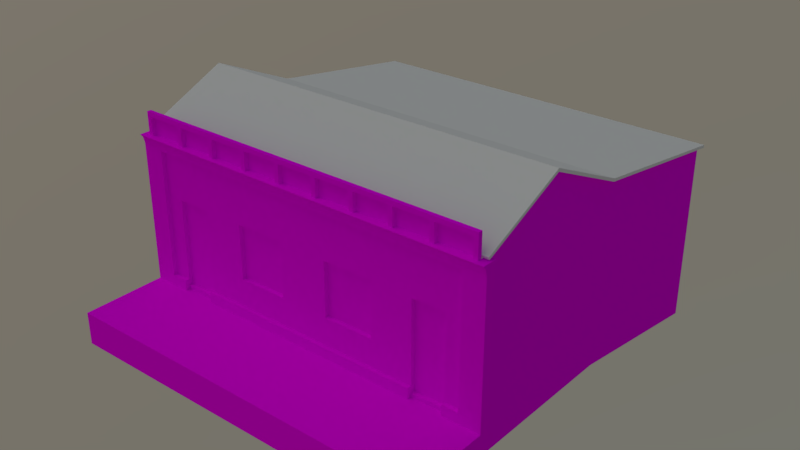 # Source: casaLadoPetita.blend  (saved by Blender 2.79.0; exported with 4.5.12 LTS)
import bpy
from mathutils import Matrix  # noqa: F401  (used for matrix-valued properties, if any)

bpy.ops.wm.read_factory_settings(use_empty=True)
scene = bpy.context.scene
scene.name = 'Scene'

# ---- collections
col_collection_1 = bpy.data.collections.new('Collection 1'); scene.collection.children.link(col_collection_1)
col_collection_2 = bpy.data.collections.new('Collection 2'); scene.collection.children.link(col_collection_2)
col_collection_2.hide_render = True
col_collection_2.hide_viewport = True

# ---- images (referenced by path relative to the original .blend; pixels are not part of the script)
import os
ASSET_DIR = os.environ.get("B2B_ASSET_DIR", "")  # directory of the original .blend (textures are referenced by path, not embedded)
HERE = os.path.dirname(os.path.abspath(__file__))  # packed textures are extracted next to this script under _unpacked/

def load_image(name, relpath, width, height, colorspace="sRGB"):
    """Load a texture the original file referenced (path relative to the .blend, or extracted next to this script)."""
    p = next((c for c in (os.path.join(HERE, relpath), os.path.join(ASSET_DIR, relpath)) if relpath and os.path.exists(c)), "")
    if p:
        img = bpy.data.images.load(p, check_existing=True)
        img.name = name
    else:  # same state as the original file: an image datablock whose file is absent (Cycles renders it pink)
        img = bpy.data.images.new(name, width, height)
        img.source = "FILE"
        img.filepath = "//" + (relpath or name)
    img.colorspace_settings.name = colorspace
    return img
img_04_casa_png = load_image('04_casa.png', '04_casa.png', 1024, 1024, 'sRGB')

# ---- materials (node trees are filled in below, after node groups)
mat_material = bpy.data.materials.new('Material')
mat_material.displacement_method = 'DISPLACEMENT'
mat_material.alpha_threshold = 0.0
mat_material.roughness = 0.5
mat_material.line_color = (0.0, 0.0, 0.0, 1.0)

# ---- material node trees
mat_material.use_nodes = True; mat_material.node_tree.nodes.clear()
_N = mat_material.node_tree.nodes; _L = mat_material.node_tree.links
n0 = _N.new('ShaderNodeOutputMaterial'); n0.name = 'Material Output'; n0.location = (460, 300)
n1 = _N.new('ShaderNodeBsdfDiffuse'); n1.name = 'Diffuse BSDF'; n1.location = (10, 300)
n2 = _N.new('ShaderNodeMixShader'); n2.name = 'Mix Shader'; n2.location = (240, 303)
n2.mute = True
n3 = _N.new('ShaderNodeTexImage'); n3.name = 'Image Texture'; n3.location = (-180, 300)
n3.width = 140
n3.image = img_04_casa_png
_L.new(n3.outputs[0], n1.inputs[0])
_L.new(n2.outputs[0], n0.inputs[0])
_L.new(n1.outputs[0], n2.inputs[2])
n0.is_active_output = True

# ---- world
world_world = bpy.data.worlds.new('World'); scene.world = world_world
world_world.use_nodes = True; world_world.node_tree.nodes.clear()
_N = world_world.node_tree.nodes; _L = world_world.node_tree.links
n0 = _N.new('ShaderNodeOutputWorld'); n0.name = 'World Output'; n0.location = (300, 300)
n1 = _N.new('ShaderNodeBackground'); n1.name = 'Background'; n1.location = (10, 300)
n2 = _N.new('ShaderNodeTexSky'); n2.name = 'Sky Texture'; n2.location = (-190, 300)
n2.sky_type = 'HOSEK_WILKIE'
n2.sun_direction = (-0.3344, -0.2366, 0.9123)
n2.turbidity = 9.6
n2.ground_albedo = 0.4987
n2.sun_elevation = 1.571
_L.new(n1.outputs[0], n0.inputs[0])
_L.new(n2.outputs[0], n1.inputs[0])
n0.is_active_output = True
world_world.color = (0.05088, 0.05088, 0.05088)
world_world.use_sun_shadow = False
world_world.sun_shadow_jitter_overblur = 0.0
world_world.cycles.sampling_method = 'MANUAL'

# ---- meshes
me_plane = bpy.data.meshes.new('Plane')
me_plane.from_pydata([(-1.0, -3.125, 0.01435), (7.639, -3.125, 0.01435), (-1.0, 1.0, 0.0), (7.639, 1.0, 0.0), (-1.0, -1.078, 0.9361), (7.639, -1.078, 0.9361), (-1.0, 5.0, -0.6), (7.639, 5.0, -0.6), (-1.0, -1.078, 1.008), (-1.0, -3.152, 0.07385), (7.639, -3.152, 0.07385), (7.639, -1.078, 1.008), (7.639, 1.019, 0.0632), (-1.0, 1.019, 0.0632), (7.639, 5.01, -0.5355), (-1.0, 5.01, -0.5355), (-1.142, -1.078, 0.9361), (-1.142, -3.125, 0.01435), (7.781, -1.078, 0.9361), (7.781, 1.0, 0.0), (-1.142, 1.0, 0.0), (7.781, -3.125, 0.01435), (-1.142, 5.0, -0.6), (7.781, 5.0, -0.6), (-1.142, -1.078, 1.008), (-1.142, -3.152, 0.07385), (7.781, -1.078, 1.008), (7.781, 1.019, 0.0632), (-1.142, 1.019, 0.0632), (7.781, -3.152, 0.07385), (-1.142, 5.01, -0.5355), (7.781, 5.01, -0.5355)], [], [(8, 11, 12, 13), (9, 10, 11, 8), (13, 12, 14, 15), (4, 0, 17, 16), (8, 13, 28, 24), (15, 6, 22, 30), (1, 5, 18, 21), (10, 1, 21, 29), (7, 6, 15, 14), (12, 11, 26, 27), (0, 1, 10, 9), (22, 20, 28, 30), (20, 16, 24, 28), (18, 19, 27, 26), (16, 17, 25, 24), (19, 23, 31, 27), (21, 18, 26, 29), (11, 10, 29, 26), (6, 2, 20, 22), (3, 7, 23, 19), (5, 3, 19, 18), (9, 8, 24, 25), (0, 9, 25, 17), (13, 15, 30, 28), (7, 14, 31, 23), (2, 4, 16, 20), (14, 12, 27, 31)])
me_plane.use_remesh_preserve_volume = False
me_plane.use_remesh_preserve_attributes = False
me_plane.use_mirror_vertex_groups = False
me_plane.update()
me_cube_001 = bpy.data.meshes.new('Cube.001')
me_cube_001.from_pydata([(-4.319, -1.1, 3.555), (-4.319, -1.1, 3.991), (-4.319, -1.0, 3.555), (-4.319, -1.0, 3.991), (-4.216, -1.1, 3.555), (-4.216, -1.1, 3.991), (-4.216, -1.0, 3.555), (-4.216, -1.0, 3.991)], [], [(0, 1, 3, 2), (6, 7, 5, 4), (4, 5, 1, 0)])
_uv = me_cube_001.uv_layers.new(name='UVMap')
_uv.uv.foreach_set('vector', [0.2296, 8.404e-05, 0.2296, 0.9999, 8.349e-05, 0.9999, 8.349e-05, 8.404e-05, 0.6972, 8.349e-05, 0.6972, 0.9999, 0.4677, 0.9999, 0.4677, 8.404e-05, 0.4677, 8.404e-05, 0.4677, 0.9999, 0.2296, 0.9999, 0.2296, 8.404e-05])
me_cube_001.materials.append(mat_material)
me_cube_001.use_remesh_preserve_volume = False
me_cube_001.use_remesh_preserve_attributes = False
me_cube_001.use_mirror_vertex_groups = False
me_cube_001.update()
me_cube = bpy.data.meshes.new('Cube')
me_cube.from_pydata([(-4.319, -1.0, 4.1), (0.0, -1.0, 4.1), (-3.998, -1.0, 0.1), (-3.998, -1.0, 4.1), (0.0, -1.0, 2.2), (-3.998, -1.0, 2.2), (-3.598, -1.0, 0.1), (-3.598, -1.0, 4.1), (-3.598, -1.0, 2.2), (-2.798, -1.0, 0.1), (-2.798, -1.0, 4.1), (-2.798, -1.0, 2.2), (-1.796, -1.0, 4.1), (-1.796, -1.0, 2.2), (-0.5958, -1.0, 4.1), (-0.5958, -1.0, 2.2), (0.0, -1.0, 0.9), (-3.998, -1.0, 0.9), (-3.598, -1.0, 0.9), (-2.798, -1.0, 0.9), (-1.796, -1.0, 0.9), (-0.5958, -1.0, 0.9), (-2.798, -0.9, 0.1), (-3.598, -0.9, 0.1), (-2.798, -0.9, 2.2), (-3.598, -0.9, 2.2), (-3.598, -0.9, 0.9), (-2.798, -0.9, 0.9), (-0.5958, -0.9, 2.2), (-1.796, -0.9, 2.2), (-1.796, -0.9, 0.9), (-0.5958, -0.9, 0.9), (-4.319, -1.204, 3.555), (0.0, -1.0, 3.274), (-3.998, -1.0, 3.274), (-3.598, -1.0, 3.274), (-2.798, -1.0, 3.274), (-1.796, -1.0, 3.274), (-0.5958, -1.0, 3.274), (-4.319, -1.0, 3.555), (0.0, -1.0, 3.555), (-3.998, -1.0, 3.555), (-3.598, -1.0, 3.555), (-2.798, -1.0, 3.555), (-1.796, -1.0, 3.555), (-0.5958, -1.0, 3.555), (-4.319, -1.0, 3.991), (0.0, -1.0, 3.991), (-3.998, -1.0, 3.991), (-3.598, -1.0, 3.991), (-2.798, -1.0, 3.991), (-1.796, -1.0, 3.991), (-0.5958, -1.0, 3.991), (-3.998, -1.1, 0.1), (-4.319, -1.1, 0.1), (-4.319, -1.1, 3.991), (-4.319, -1.1, 4.1), (-3.998, -1.1, 4.1), (-3.598, -1.1, 4.1), (-3.998, -1.1, 0.9), (-4.319, -1.1, 0.9), (-4.319, -1.1, 2.2), (-3.998, -1.1, 2.2), (-2.798, -1.1, 4.1), (-1.796, -1.1, 4.1), (-0.5958, -1.1, 4.1), (0.0, -1.1, 4.1), (-4.319, -1.1, 3.274), (0.0, -1.1, 3.991), (-3.998, -1.1, 3.991), (-3.598, -1.1, 3.991), (-2.798, -1.1, 3.991), (-1.796, -1.1, 3.991), (-0.5958, -1.1, 3.991), (-4.513, -0.8458, 0.9), (-4.513, -0.8458, 2.2), (-4.513, -0.8458, 0.1), (-4.513, -1.204, 3.555), (-4.513, -1.1, 0.9), (-4.513, -1.1, 0.1), (-4.513, -1.1, 2.2), (-4.513, -1.1, 3.274), (-4.319, 3.157, 0.9), (-4.513, -0.8458, 3.274), (0.0, -1.204, 3.555), (0.0, -1.1, 3.274), (-3.998, -1.204, 3.555), (-3.998, -1.1, 3.274), (-3.598, -1.204, 3.555), (-3.598, -1.1, 3.274), (-2.798, -1.204, 3.555), (-2.798, -1.1, 3.274), (-1.796, -1.204, 3.555), (-1.796, -1.1, 3.274), (-0.5958, -1.204, 3.555), (-0.5958, -1.1, 3.274), (-4.513, -1.122, 3.414), (-4.319, -1.122, 3.414), (-3.998, -1.122, 3.414), (-2.798, -1.122, 3.414), (-3.598, -1.122, 3.414), (0.0, -1.122, 3.414), (-0.5958, -1.122, 3.414), (-1.796, -1.122, 3.414), (-4.513, -1.143, 3.485), (-4.513, -0.8458, 3.485), (-4.513, -0.8458, 3.344), (-4.513, -1.104, 3.344), (0.0, -1.104, 3.344), (0.0, -1.143, 3.485), (-0.5958, -1.104, 3.344), (-1.796, -1.104, 3.344), (-2.798, -1.104, 3.344), (-3.598, -1.104, 3.344), (-3.998, -1.104, 3.344), (-4.319, -1.104, 3.344), (-0.5958, -1.143, 3.485), (-1.796, -1.143, 3.485), (-2.798, -1.143, 3.485), (-3.598, -1.143, 3.485), (-3.998, -1.143, 3.485), (-4.319, -1.143, 3.485), (-3.598, -1.0, 0.0), (-2.798, -1.0, 0.0), (-3.998, -1.1, 0.0), (-4.319, -1.1, 0.0), (0.0, -1.1, 0.0), (-3.998, -3.104, 0.0), (-1.796, -1.1, 0.0), (-0.5958, -1.1, 0.0), (-4.319, -3.104, 0.0), (-4.513, -3.104, 0.0), (0.0, -3.104, 0.0), (-3.598, -3.104, 0.0), (-2.798, -3.104, 0.0), (-1.796, -3.104, 0.0), (-0.5958, -3.104, 0.0), (-3.998, -3.104, -0.7803), (-4.319, -3.104, -0.7803), (-4.513, -3.104, -0.7803), (0.0, -3.104, -0.7803), (-3.598, -3.104, -0.7803), (-2.798, -3.104, -0.7803), (-1.796, -3.104, -0.7803), (-0.5958, -3.104, -0.7803), (-4.513, -1.1, 0.0), (-4.513, -1.1, -0.7803), (-4.513, -0.8458, 3.555), (-4.513, -0.8458, 3.414), (-4.513, -0.8458, 0.0), (-4.513, -0.8458, -0.7803), (-4.319, -0.8458, 0.9), (-4.319, -0.8458, 2.2), (-4.319, -0.8458, 0.1), (-4.319, -0.8458, 3.274), (-4.319, -0.8458, 3.414), (-4.319, -0.8458, 3.485), (-4.319, -0.8458, 3.344), (-4.319, -0.8458, 0.0), (-4.319, -0.8458, -0.7803), (-4.319, 3.157, 2.2), (-4.319, 3.157, 0.1), (-4.319, 3.157, 3.274), (-4.319, 3.157, 3.414), (-4.319, 3.157, 3.485), (-4.319, 3.157, 3.344), (-4.319, 3.157, 0.0), (-4.319, 3.157, -0.7803), (-4.319, 7.157, 0.3), (-4.319, 7.157, 1.6), (-4.319, 7.157, -0.5), (-4.319, 7.157, 2.674), (-4.319, 7.157, 2.955), (-4.319, 7.157, 2.814), (-4.319, 7.157, 2.885), (-4.319, 7.157, 2.744), (-4.319, 7.157, -0.6), (-4.319, 7.157, -1.38), (-4.319, 1.155, 0.1), (-4.319, 1.155, 0.9), (-4.319, 1.155, 0.0), (-4.319, 1.155, 3.414), (-4.319, 1.155, 3.485), (-4.319, 1.155, 2.2), (-4.319, 1.155, 3.274), (-4.319, 1.155, -0.7803), (-4.319, 1.155, 3.344), (-4.319, 1.155, 3.555), (-4.319, 3.157, 3.555), (-4.319, 1.078, 4.491), (-4.319, -0.8458, 3.555), (-3.598, -3.104, -0.05355), (-3.998, -3.104, -0.05355), (-0.5958, -3.104, -0.05355), (-1.796, -3.104, -0.05355), (-2.798, -3.104, -0.05355), (-4.319, -3.104, -0.05355), (0.0, -3.104, -0.05355), (-4.513, -3.104, -0.05355), (-4.513, -1.1, -0.05355), (-4.513, -0.8458, -0.05355), (-4.319, -0.8458, -0.05355), (-4.319, 3.157, -0.05355), (-4.319, 7.157, -0.6535), (-4.319, 1.155, -0.05355), (0.0, 7.157, 0.3), (0.0, 7.157, 1.6), (0.0, 7.157, -0.5), (0.0, 7.157, 2.674), (0.0, 7.157, 2.955), (0.0, 7.157, 2.814), (0.0, 7.157, 2.885), (0.0, 7.157, 2.744), (0.0, 7.157, -0.6), (0.0, 7.157, -1.38), (0.0, 7.157, -0.6535), (0.0, -1.0, 0.2501), (-3.998, -1.0, 0.2501), (-3.598, -1.0, 0.2501), (-2.798, -1.0, 0.2501), (-1.796, -1.0, 0.2501), (-0.5958, -1.0, 0.2501), (-3.598, -0.9, 0.2501), (-2.798, -0.9, 0.2501), (-4.319, -1.1, 0.2501), (-4.513, -0.8458, 0.2501), (-4.513, -1.1, 0.2501), (-4.319, 3.157, 0.2501), (-4.319, -0.8458, 0.2501), (-4.319, 7.157, -0.3499), (-4.319, 1.155, 0.2501), (0.0, 7.157, -0.3499), (0.0, -1.1, 0.2501), (0.0, -1.1, 0.1), (-3.598, -1.1, 0.1), (-3.998, -1.1, 0.2501), (-3.598, -1.1, 0.2501), (-1.796, -1.1, 0.1), (-2.798, -1.1, 0.1), (-2.798, -1.1, 0.2501), (-0.5958, -1.1, 0.1), (-1.796, -1.1, 0.2501), (-0.5958, -1.1, 0.2501), (-2.798, -1.1, 0.0), (-3.598, -1.1, 0.0), (-3.648, -1.0, 4.1), (-3.648, -1.0, 2.2), (-3.648, -1.0, 0.9), (-3.648, -1.0, 3.274), (-3.648, -1.0, 3.555), (-3.648, -1.0, 3.991), (-3.648, -1.1, 4.1), (-3.648, -1.1, 3.991), (-3.648, -1.1, 3.274), (-3.648, -1.204, 3.555), (-3.648, -1.122, 3.414), (-3.648, -1.104, 3.344), (-3.648, -1.143, 3.485), (-3.648, -1.0, 0.2501), (-3.648, -1.1, 0.2501), (-3.648, -1.1, 0.1), (0.0, -1.0, 2.25), (-3.998, -1.0, 2.25), (-3.598, -1.0, 2.25), (-2.798, -1.0, 2.25), (-1.796, -1.0, 2.25), (-0.5958, -1.0, 2.25), (-3.998, -1.1, 2.25), (-4.319, -1.1, 2.25), (-4.513, -1.1, 2.25), (-4.513, -0.8458, 2.25), (-4.319, 3.157, 2.25), (-4.319, -0.8458, 2.25), (-4.319, 7.157, 1.65), (-4.319, 1.155, 2.25), (0.0, 7.157, 1.65), (-3.648, -1.0, 2.25), (-2.748, -1.0, 4.1), (-2.748, -1.0, 2.2), (-2.748, -1.0, 0.9), (-2.748, -1.0, 3.274), (-2.748, -1.0, 3.555), (-2.748, -1.0, 3.991), (-2.748, -1.1, 4.1), (-2.748, -1.1, 3.991), (-2.748, -1.1, 3.274), (-2.748, -1.204, 3.555), (-2.748, -1.122, 3.414), (-2.748, -1.104, 3.344), (-2.748, -1.143, 3.485), (-2.748, -1.0, 0.2501), (-2.748, -1.1, 0.1), (-2.748, -1.1, 0.2501), (-2.748, -1.0, 2.25), (-1.846, -1.122, 3.414), (-1.846, -1.0, 4.1), (-1.846, -1.0, 2.2), (-1.846, -1.0, 0.9), (-1.846, -1.0, 3.274), (-1.846, -1.0, 3.555), (-1.846, -1.0, 3.991), (-1.846, -1.1, 4.1), (-1.846, -1.1, 3.991), (-1.846, -1.1, 3.274), (-1.846, -1.204, 3.555), (-1.846, -1.104, 3.344), (-1.846, -1.143, 3.485), (-1.846, -1.0, 0.2501), (-1.846, -1.1, 0.1), (-1.846, -1.1, 0.2501), (-1.846, -1.0, 2.25), (-0.5458, -1.0, 4.1), (-0.5458, -1.0, 2.2), (-0.5458, -1.0, 0.9), (-0.5458, -1.0, 3.274), (-0.5458, -1.0, 3.555), (-0.5458, -1.0, 3.991), (-0.5458, -1.1, 4.1), (-0.5458, -1.1, 3.991), (-0.5458, -1.1, 3.274), (-0.5458, -1.204, 3.555), (-0.5458, -1.122, 3.414), (-0.5458, -1.104, 3.344), (-0.5458, -1.143, 3.485), (-0.5458, -1.0, 0.2501), (-0.5458, -1.1, 0.1), (-0.5458, -1.1, 0.2501), (-0.5458, -1.0, 2.25), (-4.319, -1.1, 0.85), (-4.513, -0.8458, 0.85), (-4.513, -1.1, 0.85), (-4.319, 3.157, 0.85), (-4.319, -0.8458, 0.85), (-4.319, 7.157, 0.25), (0.0, 7.157, 0.25), (0.0, -1.0, 0.85), (-3.998, -1.0, 0.85), (-3.598, -1.0, 0.85), (-2.798, -1.0, 0.85), (-1.796, -1.0, 0.85), (-0.5958, -1.0, 0.85), (-3.598, -0.9, 0.85), (-2.798, -0.9, 0.85), (-4.319, 1.155, 0.85), (-3.998, -1.1, 0.85), (-3.648, -1.0, 0.85), (-2.748, -1.0, 0.85), (-1.846, -1.0, 0.85), (-0.5458, -1.0, 0.85)], [], [(336, 17, 59, 344), (311, 14, 65, 317), (247, 246, 5, 17), (11, 8, 25, 24), (250, 49, 70, 252), (10, 7, 58, 63), (279, 278, 11, 19), (15, 13, 29, 28), (245, 3, 57, 251), (49, 50, 71, 70), (313, 312, 15, 21), (348, 313, 21, 340), (340, 21, 20, 339), (346, 279, 19, 338), (13, 20, 30, 29), (345, 247, 17, 336), (27, 24, 25, 26), (31, 28, 29, 30), (342, 27, 26, 341), (21, 15, 28, 31), (338, 19, 27, 342), (8, 18, 26, 25), (218, 6, 23, 222), (6, 9, 22, 23), (19, 11, 24, 27), (20, 21, 31, 30), (327, 314, 38, 266), (266, 38, 37, 265), (293, 280, 36, 264), (264, 36, 35, 263), (276, 248, 34, 262), (300, 51, 72, 302), (45, 44, 92, 94), (315, 45, 94, 320), (248, 35, 89, 253), (41, 39, 32, 86), (35, 36, 91, 89), (315, 316, 52, 45), (45, 52, 51, 44), (281, 282, 50, 43), (43, 50, 49, 42), (249, 250, 48, 41), (41, 48, 46, 39), (69, 57, 56, 55), (252, 251, 57, 69), (59, 62, 61, 60), (71, 63, 58, 70), (284, 283, 63, 71), (73, 65, 64, 72), (318, 317, 65, 73), (344, 59, 60, 328), (267, 87, 67, 268), (46, 48, 69, 55), (14, 12, 64, 65), (0, 46, 55, 56), (262, 34, 87, 267), (316, 47, 68, 318), (3, 0, 56, 57), (51, 52, 73, 72), (270, 75, 80, 269), (277, 10, 63, 283), (17, 5, 62, 59), (225, 76, 79, 226), (75, 74, 78, 80), (268, 67, 81, 269), (328, 60, 78, 330), (60, 61, 80, 78), (105, 104, 77, 147), (110, 102, 103, 111), (77, 32, 39, 147), (107, 115, 97, 96), (322, 321, 102, 110), (288, 287, 99, 112), (112, 99, 100, 113), (256, 255, 98, 114), (114, 98, 97, 115), (314, 33, 85, 319), (281, 43, 90, 286), (37, 38, 95, 93), (43, 42, 88, 90), (298, 37, 93, 303), (249, 41, 86, 254), (106, 107, 96, 148), (148, 96, 104, 105), (104, 121, 32, 77), (257, 119, 88, 254), (323, 109, 84, 320), (117, 116, 94, 92), (121, 120, 86, 32), (306, 117, 92, 304), (119, 118, 90, 88), (83, 81, 107, 106), (87, 114, 115, 67), (253, 256, 114, 87), (91, 112, 113, 89), (285, 288, 112, 91), (95, 110, 111, 93), (319, 322, 110, 95), (81, 67, 115, 107), (97, 98, 120, 121), (255, 100, 119, 257), (100, 99, 118, 119), (294, 103, 117, 306), (103, 102, 116, 117), (321, 101, 109, 323), (96, 97, 121, 104), (290, 219, 239, 292), (54, 79, 145, 125), (53, 54, 125, 124), (258, 217, 235, 259), (9, 6, 122, 123), (79, 76, 149, 145), (129, 128, 135, 136), (243, 244, 133, 134), (124, 125, 130, 127), (126, 129, 136, 132), (128, 243, 134, 135), (244, 124, 127, 133), (125, 145, 131, 130), (191, 192, 137, 141), (193, 194, 143, 144), (195, 191, 141, 142), (192, 196, 138, 137), (197, 193, 144, 140), (194, 195, 142, 143), (196, 198, 139, 138), (198, 131, 145, 199), (199, 145, 149, 200), (147, 39, 190), (329, 74, 151, 332), (149, 76, 153, 158), (148, 105, 156, 155), (270, 83, 154, 272), (200, 149, 158, 201), (105, 147, 190, 156), (83, 106, 157, 154), (106, 148, 155, 157), (74, 75, 152, 151), (343, 179, 82, 331), (180, 178, 161, 166), (181, 182, 164, 163), (274, 184, 162, 271), (204, 180, 166, 202), (182, 187, 188, 164), (179, 183, 160, 82), (186, 181, 163, 165), (184, 186, 165, 162), (82, 160, 169, 168), (271, 162, 171, 273), (165, 163, 173, 175), (162, 165, 175, 171), (166, 161, 170, 176), (331, 82, 168, 333), (163, 164, 174, 173), (202, 166, 176, 203), (164, 188, 172, 174), (154, 157, 186, 184), (157, 155, 181, 186), (151, 152, 183, 179), (156, 190, 187, 182), (201, 158, 180, 204), (272, 154, 184, 274), (155, 156, 182, 181), (158, 153, 178, 180), (332, 151, 179, 343), (189, 190, 39), (187, 189, 188), (190, 189, 187), (159, 201, 204, 185), (167, 202, 203, 177), (185, 204, 202, 167), (150, 200, 201, 159), (146, 199, 200, 150), (139, 198, 199, 146), (130, 131, 198, 196), (135, 134, 195, 194), (132, 136, 193, 197), (127, 130, 196, 192), (134, 133, 191, 195), (136, 135, 194, 193), (133, 127, 192, 191), (333, 168, 205, 334), (203, 176, 213, 215), (177, 203, 215, 214), (174, 172, 209, 211), (168, 169, 206, 205), (175, 173, 210, 212), (171, 175, 212, 208), (273, 171, 208, 275), (176, 170, 207, 213), (173, 174, 211, 210), (170, 229, 231, 207), (153, 228, 230, 178), (161, 227, 229, 170), (178, 230, 227, 161), (76, 225, 228, 153), (54, 224, 226, 79), (329, 225, 226, 330), (53, 235, 224, 54), (337, 218, 222, 341), (9, 219, 223, 22), (22, 223, 222, 23), (122, 6, 234, 244), (6, 218, 236, 234), (237, 308, 128), (234, 260, 244), (240, 237, 128, 129), (233, 325, 129, 126), (260, 259, 235, 53), (291, 292, 239, 238), (240, 242, 241, 237), (325, 326, 242, 240), (221, 220, 241, 242), (9, 123, 243, 238), (324, 221, 242, 326), (219, 9, 238, 239), (217, 2, 53, 235), (123, 122, 244, 243), (234, 236, 259, 260), (218, 258, 259, 236), (98, 255, 257, 120), (89, 113, 256, 253), (120, 257, 254, 86), (42, 249, 254, 88), (113, 100, 255, 256), (70, 58, 251, 252), (42, 49, 250, 249), (34, 248, 253, 87), (263, 35, 248, 276), (337, 18, 247, 345), (7, 245, 251, 58), (48, 250, 252, 69), (18, 8, 246, 247), (8, 263, 276, 246), (169, 273, 275, 206), (152, 272, 274, 183), (160, 271, 273, 169), (183, 274, 271, 160), (75, 270, 272, 152), (61, 268, 269, 80), (83, 270, 269, 81), (5, 262, 267, 62), (62, 267, 268, 61), (246, 276, 262, 5), (11, 264, 263, 8), (278, 293, 264, 11), (15, 266, 265, 13), (312, 327, 266, 15), (296, 310, 293, 278), (308, 309, 292, 291), (307, 290, 292, 309), (99, 287, 289, 118), (303, 305, 288, 285), (118, 289, 286, 90), (36, 280, 285, 91), (299, 281, 286, 304), (305, 294, 287, 288), (295, 277, 283, 301), (302, 301, 283, 284), (299, 300, 282, 281), (50, 282, 284, 71), (310, 298, 280, 293), (347, 297, 279, 346), (297, 296, 278, 279), (20, 13, 296, 297), (339, 20, 297, 347), (265, 37, 298, 310), (44, 51, 300, 299), (72, 64, 301, 302), (12, 295, 301, 64), (111, 103, 294, 305), (44, 299, 304, 92), (93, 111, 305, 303), (220, 307, 309, 241), (237, 241, 309, 308), (13, 265, 310, 296), (287, 294, 306, 289), (289, 306, 304, 286), (280, 298, 303, 285), (282, 300, 302, 284), (4, 261, 327, 312), (216, 324, 326, 232), (233, 232, 326, 325), (102, 321, 323, 116), (85, 108, 322, 319), (116, 323, 320, 94), (38, 314, 319, 95), (108, 101, 321, 322), (52, 316, 318, 73), (68, 66, 317, 318), (40, 47, 316, 315), (40, 315, 320, 84), (261, 33, 314, 327), (335, 16, 313, 348), (16, 4, 312, 313), (1, 311, 317, 66), (216, 335, 348, 324), (220, 339, 347, 307), (307, 347, 346, 290), (218, 337, 345, 258), (18, 337, 341, 26), (74, 329, 330, 78), (229, 333, 334, 231), (228, 332, 343, 230), (227, 331, 333, 229), (230, 343, 331, 227), (225, 329, 332, 228), (224, 328, 330, 226), (235, 344, 328, 224), (219, 338, 342, 223), (223, 342, 341, 222), (258, 345, 336, 217), (290, 346, 338, 219), (221, 340, 339, 220), (324, 348, 340, 221), (217, 336, 344, 235), (244, 260, 53, 124), (243, 291, 238), (128, 308, 291, 243), (129, 325, 240)])
_uv = me_cube.uv_layers.new(name='UVMap')
_uv.uv.foreach_set('vector', [0.1377, 0.114, 0.1377, 0.1202, 0.1253, 0.1202, 0.1253, 0.114, 1.893, 1.23, 1.882, 1.23, 1.882, 1.207, 1.893, 1.207, 0.2315, 0.6104, 0.2315, 0.8221, 0.1745, 0.822, 0.1746, 0.6104, 1.0, 0.4516, 0.8391, 0.4516, 0.8391, 0.4305, 1.0, 0.4305, 1.191, 1.16, 1.203, 1.16, 1.203, 1.182, 1.191, 1.182, 1.384, 1.23, 1.203, 1.23, 1.203, 1.207, 1.384, 1.207, 1.0, 0.1466, 1.0, 0.4319, 0.986, 0.4319, 0.986, 0.1466, 0.7341, 1.869, 0.4384, 1.869, 0.4504, 1.854, 0.7221, 1.854, 1.191, 1.23, 1.112, 1.23, 1.112, 1.207, 1.191, 1.207, 1.203, 1.16, 1.384, 1.16, 1.384, 1.182, 1.203, 1.182, 0.7448, 1.555, 0.7448, 1.869, 0.7341, 1.869, 0.7341, 1.555, 0.7448, 1.544, 0.7448, 1.555, 0.7341, 1.555, 0.7341, 1.544, 0.7341, 1.544, 0.7341, 1.555, 0.4384, 1.555, 0.4384, 1.544, 1.0, 0.07331, 1.0, 0.1466, 0.986, 0.1466, 0.986, 0.07331, 0.4384, 1.869, 0.4384, 1.555, 0.4504, 1.569, 0.4504, 1.854, 0.2315, 0.6023, 0.2315, 0.6104, 0.1746, 0.6104, 0.1746, 0.6023, 0.9841, 0.1681, 0.9841, 0.43, 0.8577, 0.43, 0.8577, 0.1681, 0.8337, 9.178e-05, 0.8337, 0.3339, 0.5256, 0.3339, 0.5256, 9.18e-05, 0.9841, 0.159, 0.9841, 0.1681, 0.8577, 0.1681, 0.8577, 0.159, 0.7341, 1.555, 0.7341, 1.869, 0.7221, 1.854, 0.7221, 1.569, 1.0, 0.1608, 1.0, 0.1715, 0.9863, 0.1715, 0.9863, 0.1608, 0.8389, 0.4506, 0.8389, 0.1717, 0.854, 0.1717, 0.854, 0.4506, 0.8389, 0.03222, 0.8389, 2.182e-05, 0.854, 2.182e-05, 0.854, 0.03222, 0.4981, -0.2542, 0.6886, -0.2542, 0.6886, -0.2304, 0.4981, -0.2304, 1.0, 0.1715, 1.0, 0.4519, 0.9863, 0.4519, 0.9863, 0.1715, 0.4384, 1.555, 0.7341, 1.555, 0.7221, 1.569, 0.4504, 1.569, 0.7366, 0.8304, 0.7365, 0.997, 0.7284, 0.997, 0.7285, 0.8304, 0.7285, 0.8304, 0.7284, 0.997, 0.533, 0.997, 0.5331, 0.8303, 0.378, 0.8303, 0.3779, 0.9969, 0.3698, 0.9969, 0.3699, 0.8303, 0.3699, 0.8303, 0.3698, 0.9969, 0.2396, 0.9969, 0.2396, 0.8302, 0.2315, 0.8302, 0.2314, 0.9969, 0.1744, 0.9968, 0.1745, 0.8302, 1.599, 1.16, 1.611, 1.16, 1.611, 1.182, 1.599, 1.182, 1.966, 0.143, 1.7, 0.143, 1.7, 0.09768, 1.966, 0.09768, 2.032, 0.143, 1.966, 0.143, 1.966, 0.09768, 2.032, 0.09768, 1.433, -0.06212, 1.47, -0.06212, 1.47, -0.04354, 1.433, -0.04354, 1.212, 0.143, 1.141, 0.143, 1.141, 0.09768, 1.212, 0.09768, 1.47, -0.06212, 1.619, -0.06212, 1.619, -0.04354, 1.47, -0.04354, -0.2843, 0.6263, -0.2843, 0.7272, -0.3533, 0.7272, -0.3533, 0.6263, -0.3533, 0.6263, -0.3533, 0.7272, -0.6311, 0.7272, -0.6311, 0.6263, -0.7472, 0.6263, -0.7472, 0.7272, -0.8632, 0.7272, -0.8632, 0.6263, -0.8632, 0.6263, -0.8632, 0.7272, -1.048, 0.7272, -1.048, 0.6263, -1.095, 0.6263, -1.095, 0.7272, -1.141, 0.7272, -1.141, 0.6263, -1.141, 0.6263, -1.141, 0.7272, -1.215, 0.7272, -1.215, 0.6263, 1.112, 1.182, 1.112, 1.207, 1.04, 1.207, 1.04, 1.182, 1.191, 1.182, 1.191, 1.207, 1.112, 1.207, 1.112, 1.182, 0.1253, 0.1202, 0.1253, 0.281, 0.0856, 0.281, 0.0856, 0.1202, 1.384, 1.182, 1.384, 1.207, 1.203, 1.207, 1.203, 1.182, 1.395, 1.182, 1.395, 1.207, 1.384, 1.207, 1.384, 1.182, 1.882, 1.182, 1.882, 1.207, 1.611, 1.207, 1.611, 1.182, 1.893, 1.182, 1.893, 1.207, 1.882, 1.207, 1.882, 1.182, 0.1253, 0.114, 0.1253, 0.1202, 0.0856, 0.1202, 0.0856, 0.114, 0.1253, 0.2872, 0.1253, 0.4138, 0.0856, 0.4138, 0.0856, 0.2872, 1.04, 1.16, 1.112, 1.16, 1.112, 1.182, 1.04, 1.182, 1.882, 1.23, 1.611, 1.23, 1.611, 1.207, 1.882, 1.207, 1.017, 1.207, 1.017, 1.182, 1.04, 1.182, 1.04, 1.207, 0.1377, 0.2872, 0.1377, 0.4138, 0.1253, 0.4138, 0.1253, 0.2872, 1.893, 1.16, 2.017, 1.16, 2.017, 1.182, 1.893, 1.182, 1.112, 1.23, 1.04, 1.23, 1.04, 1.207, 1.112, 1.207, 1.611, 1.16, 1.882, 1.16, 1.882, 1.182, 1.611, 1.182, 0.03016, 0.2872, 0.03016, 0.281, 0.06161, 0.281, 0.06161, 0.2872, 1.395, 1.23, 1.384, 1.23, 1.384, 1.207, 1.395, 1.207, 0.1377, 0.1202, 0.1377, 0.281, 0.1253, 0.281, 0.1253, 0.1202, 0.03016, 0.03979, 0.03016, 0.02123, 0.06161, 0.02123, 0.06161, 0.03979, 0.03016, 0.281, 0.03016, 0.1202, 0.06161, 0.1202, 0.06161, 0.281, 0.0856, 0.2872, 0.0856, 0.4138, 0.06161, 0.4138, 0.06161, 0.2872, 0.0856, 0.114, 0.0856, 0.1202, 0.06161, 0.1202, 0.06161, 0.114, 0.0856, 0.1202, 0.0856, 0.281, 0.06161, 0.281, 0.06161, 0.1202, 1.234, -0.004372, 1.289, -0.004372, 1.301, 0.008686, 1.234, 0.008686, 2.028, -0.03049, 2.028, -0.01743, 1.805, -0.01743, 1.805, -0.03049, 1.098, 0.09768, 1.141, 0.09768, 1.141, 0.143, 1.098, 0.1771, 1.301, -0.03049, 1.337, -0.03049, 1.337, -0.01743, 1.301, -0.01743, 2.083, -0.03049, 2.083, -0.01743, 2.028, -0.01743, 2.028, -0.03049, 1.712, -0.03049, 1.712, -0.01743, 1.619, -0.01743, 1.619, -0.03049, 1.619, -0.03049, 1.619, -0.01743, 1.47, -0.01743, 1.47, -0.03049, 1.433, -0.03049, 1.433, -0.01743, 1.396, -0.01743, 1.396, -0.03049, 1.396, -0.03049, 1.396, -0.01743, 1.337, -0.01743, 1.337, -0.03049, 2.083, -0.06212, 2.138, -0.06212, 2.138, -0.04354, 2.083, -0.04354, 1.589, 0.143, 1.478, 0.143, 1.478, 0.09768, 1.589, 0.09768, 1.805, -0.06212, 2.028, -0.06212, 2.028, -0.04354, 1.805, -0.04354, 1.478, 0.143, 1.3, 0.143, 1.3, 0.09768, 1.478, 0.09768, 1.758, -0.06212, 1.805, -0.06212, 1.805, -0.04354, 1.758, -0.04354, 1.256, 0.143, 1.212, 0.143, 1.212, 0.09768, 1.256, 0.09768, 1.234, -0.03049, 1.282, -0.03049, 1.285, -0.01743, 1.234, -0.01743, 1.234, -0.01743, 1.285, -0.01743, 1.289, -0.004372, 1.234, -0.004372, 1.301, -0.004372, 1.337, -0.004372, 1.337, 0.008686, 1.301, 0.008686, 1.433, -0.004372, 1.47, -0.004372, 1.47, 0.008686, 1.433, 0.008686, 2.083, -0.004372, 2.138, -0.004372, 2.138, 0.008686, 2.083, 0.008686, 1.805, -0.004372, 2.028, -0.004372, 2.028, 0.008686, 1.805, 0.008686, 1.337, -0.004372, 1.396, -0.004372, 1.396, 0.008686, 1.337, 0.008686, 1.758, -0.004372, 1.805, -0.004372, 1.805, 0.008686, 1.758, 0.008686, 1.47, -0.004372, 1.619, -0.004372, 1.619, 0.008686, 1.47, 0.008686, 1.234, -0.04354, 1.281, -0.04354, 1.282, -0.03049, 1.234, -0.03049, 1.396, -0.04354, 1.396, -0.03049, 1.337, -0.03049, 1.337, -0.04354, 1.433, -0.04354, 1.433, -0.03049, 1.396, -0.03049, 1.396, -0.04354, 1.619, -0.04354, 1.619, -0.03049, 1.47, -0.03049, 1.47, -0.04354, 1.712, -0.04354, 1.712, -0.03049, 1.619, -0.03049, 1.619, -0.04354, 2.028, -0.04354, 2.028, -0.03049, 1.805, -0.03049, 1.805, -0.04354, 2.083, -0.04354, 2.083, -0.03049, 2.028, -0.03049, 2.028, -0.04354, 1.301, -0.04354, 1.337, -0.04354, 1.337, -0.03049, 1.301, -0.03049, 1.337, -0.01743, 1.396, -0.01743, 1.396, -0.004372, 1.337, -0.004372, 1.433, -0.01743, 1.47, -0.01743, 1.47, -0.004372, 1.433, -0.004372, 1.47, -0.01743, 1.619, -0.01743, 1.619, -0.004372, 1.47, -0.004372, 1.758, -0.01743, 1.805, -0.01743, 1.805, -0.004372, 1.758, -0.004372, 1.805, -0.01743, 2.028, -0.01743, 2.028, -0.004372, 1.805, -0.004372, 2.083, -0.01743, 2.138, -0.01743, 2.138, -0.004372, 2.083, -0.004372, 1.301, -0.01743, 1.337, -0.01743, 1.337, -0.004372, 1.301, -0.004372, 0.7244, -0.1947, 0.7125, -0.1947, 0.7125, -0.2185, 0.7244, -0.2185, 0.0856, 0.02123, 0.06161, 0.02123, 0.06161, 0.008865, 0.0856, 0.008865, 0.1253, 0.02123, 0.0856, 0.02123, 0.0856, 0.008865, 0.1253, 0.008865, 0.4623, -0.1946, 0.379, -0.1946, 0.379, -0.2185, 0.4623, -0.2185, 0.6886, -0.2542, 0.4981, -0.2542, 0.4981, -0.278, 0.6886, -0.278, 0.06161, 0.02123, 0.03016, 0.02123, 0.03016, 0.008865, 0.06161, 0.008865, -0.4249, -0.1007, -0.6876, -0.1007, -0.6876, -0.5394, -0.4249, -0.5394, -0.9071, -0.1007, -1.082, -0.1007, -1.082, -0.5394, -0.9071, -0.5394, -1.17, -0.1007, -1.24, -0.1007, -1.24, -0.5394, -1.17, -0.5394, -0.2944, -0.1007, -0.4249, -0.1007, -0.4249, -0.5394, -0.2944, -0.5394, -0.6876, -0.1007, -0.9071, -0.1007, -0.9071, -0.5394, -0.6876, -0.5394, -1.082, -0.1007, -1.17, -0.1007, -1.17, -0.5394, -1.082, -0.5394, -1.24, -0.1007, -1.283, -0.1007, -1.283, -0.5394, -1.24, -0.5394, 0.602, -0.5487, 0.6228, -0.5487, 0.6228, -0.5111, 0.602, -0.5111, 0.4464, -0.5487, 0.5086, -0.5487, 0.5086, -0.5111, 0.4464, -0.5111, 0.5606, -0.5487, 0.602, -0.5487, 0.602, -0.5111, 0.5606, -0.5111, 0.6228, -0.5487, 0.6394, -0.5487, 0.6394, -0.5111, 0.6228, -0.5111, 0.4155, -0.5487, 0.4464, -0.5487, 0.4464, -0.5111, 0.4155, -0.5111, 0.5086, -0.5487, 0.5606, -0.5487, 0.5606, -0.5111, 0.5086, -0.5111, 0.6394, -0.5487, 0.6495, -0.5487, 0.6495, -0.5111, 0.6394, -0.5111, -1.294, -0.5394, -1.283, -0.5394, -1.283, -0.1007, -1.294, -0.1007, 0.06161, 0.002241, 0.06161, 0.008865, 0.03016, 0.008865, 0.03016, 0.002241, 1.098, 0.1771, 1.141, 0.143, 1.141, 0.1771, 0.03016, 0.114, 0.03016, 0.1202, 0.006172, 0.1202, 0.006172, 0.114, 0.03016, 0.008865, 0.03016, 0.02123, 0.006172, 0.02123, 0.006172, 0.008865, 1.234, -0.01743, 1.234, -0.004372, 1.198, -0.004372, 1.198, -0.01743, 0.03016, 0.2872, 0.03016, 0.4138, 0.006172, 0.4138, 0.006172, 0.2872, 0.03016, 0.002241, 0.03016, 0.008865, 0.006172, 0.008865, 0.006172, 0.002241, 1.234, -0.004372, 1.234, 0.008686, 1.198, 0.008686, 1.198, -0.004372, 1.234, -0.04354, 1.234, -0.03049, 1.198, -0.03049, 1.198, -0.04354, 1.234, -0.03049, 1.234, -0.01743, 1.198, -0.01743, 1.198, -0.03049, 0.03016, 0.1202, 0.03016, 0.281, 0.006172, 0.281, 0.006172, 0.1202, 0.6364, 0.6357, 0.6364, 0.6407, 0.4346, 0.6439, 0.4345, 0.6383, 0.6346, 0.551, 0.6348, 0.561, 0.4336, 0.5666, 0.4332, 0.557, 0.6361, 0.8878, 0.6361, 0.8947, 0.4392, 0.8934, 0.4392, 0.8866, 0.6375, 0.7734, 0.6362, 0.8739, 0.4393, 0.873, 0.4364, 0.7743, 0.6345, 0.5456, 0.6346, 0.551, 0.4332, 0.557, 0.4331, 0.5512, 0.6361, 0.8947, 0.636, 0.9017, 0.4392, 0.9002, 0.4392, 0.8934, 0.6364, 0.6407, 0.6375, 0.7684, 0.4365, 0.7687, 0.4346, 0.6439, 0.6361, 0.8808, 0.6361, 0.8878, 0.4392, 0.8866, 0.4393, 0.8798, 0.6362, 0.8739, 0.6361, 0.8808, 0.4393, 0.8798, 0.4393, 0.873, 0.4346, 0.6439, 0.4365, 0.7687, 0.06839, 0.7139, 0.06819, 0.5954, 0.4364, 0.7743, 0.4393, 0.873, 0.06686, 0.8135, 0.0684, 0.7205, 0.4393, 0.8798, 0.4392, 0.8866, 0.06676, 0.8268, 0.06681, 0.8202, 0.4393, 0.873, 0.4393, 0.8798, 0.06681, 0.8202, 0.06686, 0.8135, 0.4332, 0.557, 0.4336, 0.5666, 0.06702, 0.5209, 0.06686, 0.5119, 0.4345, 0.6383, 0.4346, 0.6439, 0.06819, 0.5954, 0.06809, 0.5888, 0.4392, 0.8866, 0.4392, 0.8934, 0.06671, 0.8335, 0.06676, 0.8268, 0.4331, 0.5512, 0.4332, 0.557, 0.06686, 0.5119, 0.06673, 0.5053, 0.4392, 0.8934, 0.4392, 0.9002, 0.06666, 0.8402, 0.06671, 0.8335, 0.8349, 0.875, 0.8348, 0.882, 0.6361, 0.8808, 0.6362, 0.8739, 0.8348, 0.882, 0.8348, 0.889, 0.6361, 0.8878, 0.6361, 0.8808, 0.8352, 0.6387, 0.8353, 0.7682, 0.6375, 0.7684, 0.6364, 0.6407, 0.8347, 0.896, 0.8347, 0.903, 0.636, 0.9017, 0.6361, 0.8947, 0.8346, 0.5436, 0.8346, 0.5489, 0.6346, 0.551, 0.6345, 0.5456, 0.8353, 0.7731, 0.8349, 0.875, 0.6362, 0.8739, 0.6375, 0.7734, 0.8348, 0.889, 0.8347, 0.896, 0.6361, 0.8947, 0.6361, 0.8878, 0.8346, 0.5489, 0.8347, 0.5589, 0.6348, 0.561, 0.6346, 0.551, 0.8351, 0.6338, 0.8352, 0.6387, 0.6364, 0.6407, 0.6364, 0.6357, 0.643, 0.9943, 0.8347, 0.903, 0.85, 0.9031, 0.636, 0.9017, 0.643, 0.9943, 0.4392, 0.9002, 0.8347, 0.903, 0.643, 0.9943, 0.636, 0.9017, 0.7766, -0.5111, 0.7766, -0.5487, 0.8803, -0.5487, 0.8803, -0.5111, 0.9841, -0.5111, 0.9841, -0.5487, 1.191, -0.5176, 1.191, -0.48, 0.8803, -0.5111, 0.8803, -0.5487, 0.9841, -0.5487, 0.9841, -0.5111, 0.7665, -0.5111, 0.7665, -0.5487, 0.7766, -0.5487, 0.7766, -0.5111, 0.7534, -0.5111, 0.7534, -0.5487, 0.7665, -0.5487, 0.7665, -0.5111, 0.6495, -0.5111, 0.6495, -0.5487, 0.7534, -0.5487, 0.7534, -0.5111, -1.24, -0.5394, -1.283, -0.5394, -1.283, -0.5511, -1.24, -0.5511, -0.6876, -0.5394, -0.9071, -0.5394, -0.9071, -0.5511, -0.6876, -0.5511, -0.2944, -0.5394, -0.4249, -0.5394, -0.4249, -0.5511, -0.2944, -0.5511, -1.17, -0.5394, -1.24, -0.5394, -1.24, -0.5511, -1.17, -0.5511, -0.9071, -0.5394, -1.082, -0.5394, -1.082, -0.5511, -0.9071, -0.5511, -0.4249, -0.5394, -0.6876, -0.5394, -0.6876, -0.5511, -0.4249, -0.5511, -1.082, -0.5394, -1.17, -0.5394, -1.17, -0.5511, -1.082, -0.5511, 0.06809, 0.5888, 0.06819, 0.5954, -0.3177, 0.5991, -0.3178, 0.5924, 0.06673, 0.5053, 0.06686, 0.5119, -0.3187, 0.5166, -0.3187, 0.5099, 1.191, -0.48, 1.191, -0.5176, 1.415, -0.5176, 1.415, -0.48, 0.06671, 0.8335, 0.06666, 0.8402, -0.317, 0.8389, -0.317, 0.8322, 0.06819, 0.5954, 0.06839, 0.7139, -0.317, 0.7145, -0.3177, 0.5991, 0.06681, 0.8202, 0.06676, 0.8268, -0.317, 0.8255, -0.317, 0.8188, 0.06686, 0.8135, 0.06681, 0.8202, -0.317, 0.8188, -0.3169, 0.8121, 0.0684, 0.7205, 0.06686, 0.8135, -0.3169, 0.8121, -0.317, 0.7212, 0.06686, 0.5119, 0.06702, 0.5209, -0.3185, 0.5256, -0.3187, 0.5166, 0.06676, 0.8268, 0.06671, 0.8335, -0.317, 0.8322, -0.317, 0.8255, 0.06702, 0.5209, 0.06725, 0.5345, -0.3184, 0.539, -0.3185, 0.5256, 0.8347, 0.5589, 0.8348, 0.5739, 0.6351, 0.576, 0.6348, 0.561, 0.4336, 0.5666, 0.434, 0.5809, 0.06725, 0.5345, 0.06702, 0.5209, 0.6348, 0.561, 0.6351, 0.576, 0.434, 0.5809, 0.4336, 0.5666, 0.03016, 0.02123, 0.03016, 0.03979, 0.006172, 0.03979, 0.006172, 0.02123, 0.0856, 0.02123, 0.0856, 0.03979, 0.06161, 0.03979, 0.06161, 0.02123, 0.03016, 0.114, 0.03016, 0.03979, 0.06161, 0.03979, 0.06161, 0.114, 0.1253, 0.02123, 0.1253, 0.03979, 0.0856, 0.03979, 0.0856, 0.02123, 0.8389, 0.161, 0.8389, 0.03222, 0.854, 0.03222, 0.854, 0.161, 1.0, 4.765e-06, 1.0, 0.03218, 0.9863, 0.03218, 0.9863, 4.791e-06, 0.9841, 0.02207, 0.9841, 0.04946, 0.8577, 0.04946, 0.8577, 0.02207, 0.4981, -0.278, 0.4981, -0.2542, 0.4743, -0.2542, 0.4743, -0.278, 0.4981, -0.2542, 0.4981, -0.2185, 0.4743, -0.2185, 0.4743, -0.2542, 0.9512, -0.2542, 0.9393, -0.2542, 0.9512, -0.278, 0.4743, -0.2542, 0.4623, -0.2542, 0.4743, -0.278, 1.237, -0.2542, 0.9512, -0.2542, 0.9512, -0.278, 1.237, -0.278, 1.379, -0.2542, 1.249, -0.2542, 1.237, -0.278, 1.379, -0.278, 0.4623, -0.2542, 0.4623, -0.2185, 0.379, -0.2185, 0.379, -0.2542, 0.7244, -0.2542, 0.7244, -0.2185, 0.7125, -0.2185, 0.7125, -0.2542, 1.237, -0.2542, 1.237, -0.2185, 0.9512, -0.2185, 0.9512, -0.2542, 1.249, -0.2542, 1.249, -0.2185, 1.237, -0.2185, 1.237, -0.2542, 1.237, -0.1946, 0.9512, -0.1946, 0.9512, -0.2185, 1.237, -0.2185, 0.6886, -0.2542, 0.6886, -0.278, 0.7125, -0.278, 0.7125, -0.2542, 1.249, -0.1946, 1.237, -0.1946, 1.237, -0.2185, 1.249, -0.2185, 0.6886, -0.2185, 0.6886, -0.2542, 0.7125, -0.2542, 0.7125, -0.2185, 0.0, 0.0, 0.0, 0.0, 0.0, 0.0, 0.0, 0.0, -0.9071, -0.07883, -1.082, -0.07883, -1.082, -0.1007, -0.9071, -0.1007, 0.4743, -0.2542, 0.4743, -0.2185, 0.4623, -0.2185, 0.4623, -0.2542, 0.4743, -0.1946, 0.4623, -0.1946, 0.4623, -0.2185, 0.4743, -0.2185, 1.396, -0.01743, 1.433, -0.01743, 1.433, -0.004372, 1.396, -0.004372, 1.47, -0.04354, 1.47, -0.03049, 1.433, -0.03049, 1.433, -0.04354, 1.396, -0.004372, 1.433, -0.004372, 1.433, 0.008686, 1.396, 0.008686, 1.3, 0.143, 1.256, 0.143, 1.256, 0.09768, 1.3, 0.09768, 1.47, -0.03049, 1.47, -0.01743, 1.433, -0.01743, 1.433, -0.03049, 1.203, 1.182, 1.203, 1.207, 1.191, 1.207, 1.191, 1.182, -1.048, 0.6263, -1.048, 0.7272, -1.095, 0.7272, -1.095, 0.6263, 1.396, -0.06212, 1.433, -0.06212, 1.433, -0.04354, 1.396, -0.04354, 0.2396, 0.8302, 0.2396, 0.9969, 0.2314, 0.9969, 0.2315, 0.8302, 0.8542, 0.07331, 0.8542, 0.1466, 0.839, 0.1466, 0.839, 0.07331, 1.203, 1.23, 1.191, 1.23, 1.191, 1.207, 1.203, 1.207, 1.112, 1.16, 1.191, 1.16, 1.191, 1.182, 1.112, 1.182, 0.8542, 0.1466, 0.8542, 0.4319, 0.839, 0.4319, 0.839, 0.1466, 0.8542, 0.4319, 0.8542, 0.452, 0.839, 0.452, 0.839, 0.4319, 0.06839, 0.7139, 0.0684, 0.7205, -0.317, 0.7212, -0.317, 0.7145, 0.8353, 0.7682, 0.8353, 0.7731, 0.6375, 0.7734, 0.6375, 0.7684, 0.4365, 0.7687, 0.4364, 0.7743, 0.0684, 0.7205, 0.06839, 0.7139, 0.6375, 0.7684, 0.6375, 0.7734, 0.4364, 0.7743, 0.4365, 0.7687, 0.03016, 0.281, 0.03016, 0.2872, 0.006172, 0.2872, 0.006172, 0.281, 0.0856, 0.281, 0.0856, 0.2872, 0.06161, 0.2872, 0.06161, 0.281, 0.03016, 0.4138, 0.03016, 0.2872, 0.06161, 0.2872, 0.06161, 0.4138, 0.1377, 0.281, 0.1377, 0.2872, 0.1253, 0.2872, 0.1253, 0.281, 0.1253, 0.281, 0.1253, 0.2872, 0.0856, 0.2872, 0.0856, 0.281, 0.2315, 0.8221, 0.2315, 0.8302, 0.1745, 0.8302, 0.1745, 0.822, 0.986, 0.4319, 0.986, 0.452, 0.8542, 0.452, 0.8542, 0.4319, 1.0, 0.4319, 1.0, 0.452, 0.986, 0.452, 0.986, 0.4319, 0.7341, 1.869, 0.7341, 1.879, 0.4384, 1.879, 0.4384, 1.869, 0.7448, 1.869, 0.7448, 1.879, 0.7341, 1.879, 0.7341, 1.869, 0.525, 0.8222, 0.5249, 0.8303, 0.378, 0.8303, 0.378, 0.8221, 0.9393, -0.2542, 0.9393, -0.2185, 0.7244, -0.2185, 0.7244, -0.2542, 0.9393, -0.1946, 0.7244, -0.1947, 0.7244, -0.2185, 0.9393, -0.2185, 1.619, -0.01743, 1.712, -0.01743, 1.712, -0.004372, 1.619, -0.004372, 1.758, -0.04354, 1.758, -0.03049, 1.712, -0.03049, 1.712, -0.04354, 1.619, -0.004372, 1.712, -0.004372, 1.712, 0.008686, 1.619, 0.008686, 1.619, -0.06212, 1.712, -0.06212, 1.712, -0.04354, 1.619, -0.04354, 1.644, 0.143, 1.589, 0.143, 1.589, 0.09768, 1.644, 0.09768, 1.758, -0.03049, 1.758, -0.01743, 1.712, -0.01743, 1.712, -0.03049, 1.599, 1.23, 1.395, 1.23, 1.395, 1.207, 1.599, 1.207, 1.599, 1.182, 1.599, 1.207, 1.395, 1.207, 1.395, 1.182, -0.6891, 0.6263, -0.6891, 0.7272, -0.7472, 0.7272, -0.7472, 0.6263, 1.384, 1.16, 1.395, 1.16, 1.395, 1.182, 1.384, 1.182, 0.5249, 0.8303, 0.5249, 0.997, 0.3779, 0.9969, 0.378, 0.8303, 0.525, 0.6024, 0.525, 0.6105, 0.3781, 0.6105, 0.3781, 0.6023, 0.525, 0.6105, 0.525, 0.8222, 0.378, 0.8221, 0.3781, 0.6105, 0.4384, 1.555, 0.4384, 1.869, 0.4277, 1.869, 0.4277, 1.555, 0.4384, 1.544, 0.4384, 1.555, 0.4277, 1.555, 0.4277, 1.544, 0.5331, 0.8303, 0.533, 0.997, 0.5249, 0.997, 0.5249, 0.8303, -0.6311, 0.6263, -0.6311, 0.7272, -0.6891, 0.7272, -0.6891, 0.6263, 1.611, 1.182, 1.611, 1.207, 1.599, 1.207, 1.599, 1.182, 1.611, 1.23, 1.599, 1.23, 1.599, 1.207, 1.611, 1.207, 1.805, -0.03049, 1.805, -0.01743, 1.758, -0.01743, 1.758, -0.03049, 1.7, 0.143, 1.644, 0.143, 1.644, 0.09768, 1.7, 0.09768, 1.805, -0.04354, 1.805, -0.03049, 1.758, -0.03049, 1.758, -0.04354, 0.9512, -0.1946, 0.9393, -0.1946, 0.9393, -0.2185, 0.9512, -0.2185, 0.9512, -0.2542, 0.9512, -0.2185, 0.9393, -0.2185, 0.9393, -0.2542, 0.4384, 1.869, 0.4384, 1.879, 0.4277, 1.879, 0.4277, 1.869, 1.712, -0.01743, 1.758, -0.01743, 1.758, -0.004372, 1.712, -0.004372, 1.712, -0.004372, 1.758, -0.004372, 1.758, 0.008686, 1.712, 0.008686, 1.712, -0.06212, 1.758, -0.06212, 1.758, -0.04354, 1.712, -0.04354, 1.395, 1.16, 1.599, 1.16, 1.599, 1.182, 1.395, 1.182, 0.8255, 0.8223, 0.8255, 0.8304, 0.7366, 0.8304, 0.7366, 0.8222, 1.379, -0.1946, 1.249, -0.1946, 1.249, -0.2185, 1.379, -0.2185, 1.379, -0.2542, 1.379, -0.2185, 1.249, -0.2185, 1.249, -0.2542, 2.028, -0.01743, 2.083, -0.01743, 2.083, -0.004372, 2.028, -0.004372, 2.138, -0.04354, 2.138, -0.03049, 2.083, -0.03049, 2.083, -0.04354, 2.028, -0.004372, 2.083, -0.004372, 2.083, 0.008686, 2.028, 0.008686, 2.028, -0.06212, 2.083, -0.06212, 2.083, -0.04354, 2.028, -0.04354, 2.138, -0.03049, 2.138, -0.01743, 2.083, -0.01743, 2.083, -0.03049, 1.882, 1.16, 1.893, 1.16, 1.893, 1.182, 1.882, 1.182, 2.017, 1.182, 2.017, 1.207, 1.893, 1.207, 1.893, 1.182, -0.2154, 0.6263, -0.2154, 0.7272, -0.2843, 0.7272, -0.2843, 0.6263, 2.098, 0.143, 2.032, 0.143, 2.032, 0.09768, 2.098, 0.09768, 0.8255, 0.8304, 0.8254, 0.9971, 0.7365, 0.997, 0.7366, 0.8304, 0.8255, 0.6025, 0.8255, 0.6106, 0.7367, 0.6106, 0.7367, 0.6025, 0.8255, 0.6106, 0.8255, 0.8223, 0.7366, 0.8222, 0.7367, 0.6106, 2.017, 1.23, 1.893, 1.23, 1.893, 1.207, 2.017, 1.207, 0.8256, 0.5048, 0.8255, 0.6025, 0.7367, 0.6025, 0.7367, 0.5048, 0.5332, 0.5047, 0.5332, 0.6024, 0.525, 0.6024, 0.5251, 0.5047, 0.5251, 0.5047, 0.525, 0.6024, 0.3781, 0.6023, 0.3781, 0.5047, 0.8542, 2.252e-05, 0.8542, 0.07331, 0.839, 0.07331, 0.839, 2.252e-05, 0.8389, 0.1717, 0.8389, 0.161, 0.854, 0.161, 0.854, 0.1717, 0.03016, 0.1202, 0.03016, 0.114, 0.06161, 0.114, 0.06161, 0.1202, 0.06725, 0.5345, 0.06809, 0.5888, -0.3178, 0.5924, -0.3184, 0.539, 0.8348, 0.5739, 0.8351, 0.6338, 0.6364, 0.6357, 0.6351, 0.576, 0.434, 0.5809, 0.4345, 0.6383, 0.06809, 0.5888, 0.06725, 0.5345, 0.6351, 0.576, 0.6364, 0.6357, 0.4345, 0.6383, 0.434, 0.5809, 0.03016, 0.03979, 0.03016, 0.114, 0.006172, 0.114, 0.006172, 0.03979, 0.0856, 0.03979, 0.0856, 0.114, 0.06161, 0.114, 0.06161, 0.03979, 0.1253, 0.03979, 0.1253, 0.114, 0.0856, 0.114, 0.0856, 0.03979, 1.0, 0.03218, 1.0, 0.1608, 0.9863, 0.1608, 0.9863, 0.03218, 0.9841, 0.04946, 0.9841, 0.159, 0.8577, 0.159, 0.8577, 0.04946, 0.2316, 0.5046, 0.2315, 0.6023, 0.1746, 0.6023, 0.1746, 0.5046, 1.0, 2.678e-05, 1.0, 0.07331, 0.986, 0.07331, 0.986, 2.679e-05, 0.7286, 0.5048, 0.7285, 0.6025, 0.5332, 0.6024, 0.5332, 0.5047, 0.7367, 0.5048, 0.7367, 0.6025, 0.7285, 0.6025, 0.7286, 0.5048, 0.1377, 0.03979, 0.1377, 0.114, 0.1253, 0.114, 0.1253, 0.03979, 0.4743, -0.278, 0.4623, -0.2542, 0.379, -0.2542, 0.379, -0.278, 0.7125, -0.278, 0.7244, -0.2542, 0.7125, -0.2542, 0.9512, -0.278, 0.9393, -0.2542, 0.7244, -0.2542, 0.7125, -0.278, 1.237, -0.278, 1.249, -0.2542, 1.237, -0.2542])
me_cube.materials.append(mat_material)
me_cube.use_remesh_preserve_volume = False
me_cube.use_remesh_preserve_attributes = False
me_cube.use_mirror_vertex_groups = False
me_cube.update()

# ---- objects
ob_plane = bpy.data.objects.new('Plane', me_plane)
ob_cube_001 = bpy.data.objects.new('Cube.001', me_cube_001)
ob_cube = bpy.data.objects.new('Cube', me_cube)

# ---- transforms, parenting, visibility, modifiers, constraints
ob_plane.location = (-3.319, 2.157, 3.555)
ob_plane.lineart.crease_threshold = 0.0
ob_cube_001.location = (0.0, 0.0, 0.0)
ob_cube_001.lock_rotations_4d = False
ob_cube_001.empty_display_type = 'ARROWS'
ob_cube_001.lineart.crease_threshold = 0.0
_m = ob_cube_001.modifiers.new('Array', 'ARRAY')
_m.count = 5
_m.constant_offset_displace = (0.0, 0.0, 0.0)
_m.relative_offset_displace = (9.17, 0.0, 0.0)
_m = ob_cube_001.modifiers.new('Mirror', 'MIRROR')
_m.use_clip = True
ob_cube.location = (0.0, 0.0, 0.0)
ob_cube.lock_rotations_4d = False
ob_cube.empty_display_type = 'ARROWS'
ob_cube.lineart.crease_threshold = 0.0
_m = ob_cube.modifiers.new('Mirror', 'MIRROR')
_m.use_clip = True

# ---- collection membership
col_collection_1.objects.link(ob_plane)
col_collection_1.objects.link(ob_cube_001)
col_collection_1.objects.link(ob_cube)
col_collection_2.objects.link(ob_plane)

# ---- scene / render settings (as saved in the file)
scene.frame_start = 1; scene.frame_end = 250; scene.frame_set(1)
scene.render.engine = 'CYCLES'
scene.render.resolution_percentage = 50
scene.render.dither_intensity = 0.0
scene.cycles.feature_set = 'EXPERIMENTAL'
scene.cycles.use_denoising = False
scene.cycles.samples = 128
scene.cycles.sampling_pattern = 'TABULATED_SOBOL'
scene.cycles.use_adaptive_sampling = False
scene.cycles.use_light_tree = False
scene.cycles.blur_glossy = 0.0
scene.cycles.sample_clamp_indirect = 0.0
scene.view_settings.view_transform = 'Standard'
bpy.context.view_layer.update()

# ---- added for rendering (the .blend has no active camera): camera
cam_auto = bpy.data.cameras.new('AutoCamera')
cam_auto.lens = 50.0
cam_auto.sensor_width = 36.0
cam_auto.clip_end = 1000.0
ob_auto_camera = bpy.data.objects.new('AutoCamera', cam_auto)
scene.collection.objects.link(ob_auto_camera)
ob_auto_camera.location = (13.7941, -14.5216, 12.6265)
ob_auto_camera.rotation_euler = (1.09748, -7.21219e-08, 0.694738)
scene.camera = ob_auto_camera
bpy.context.view_layer.update()
